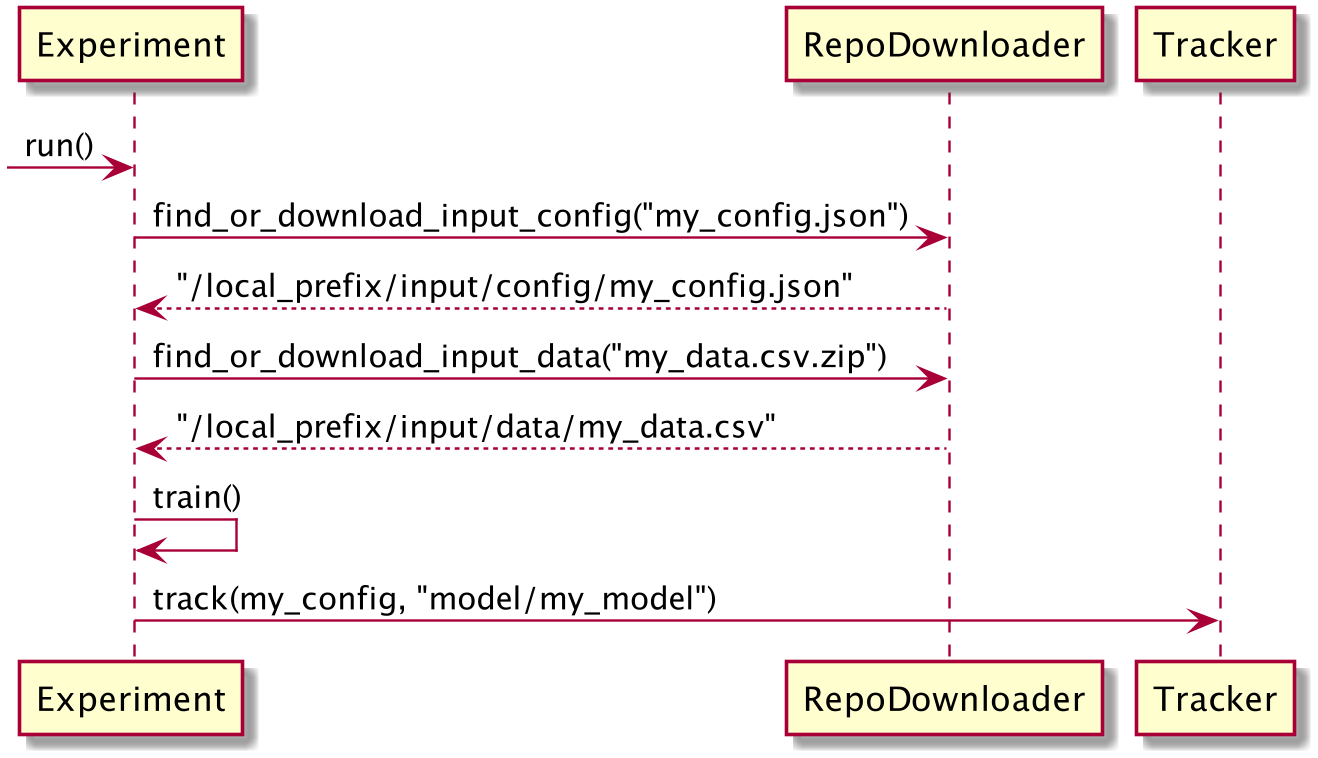

The diagram above was rendered by PlantUML. Its source (embedded in the PNG):
@startuml
-> Experiment: run()
Experiment -> RepoDownloader: find_or_download_input_config("my_config.json")
Experiment <-- RepoDownloader: "/local_prefix/input/config/my_config.json"

Experiment -> RepoDownloader: find_or_download_input_data("my_data.csv.zip")
Experiment <-- RepoDownloader: "/local_prefix/input/data/my_data.csv"

Experiment -> Experiment: train()

Experiment -> Tracker: track(my_config, "model/my_model") 

@enduml